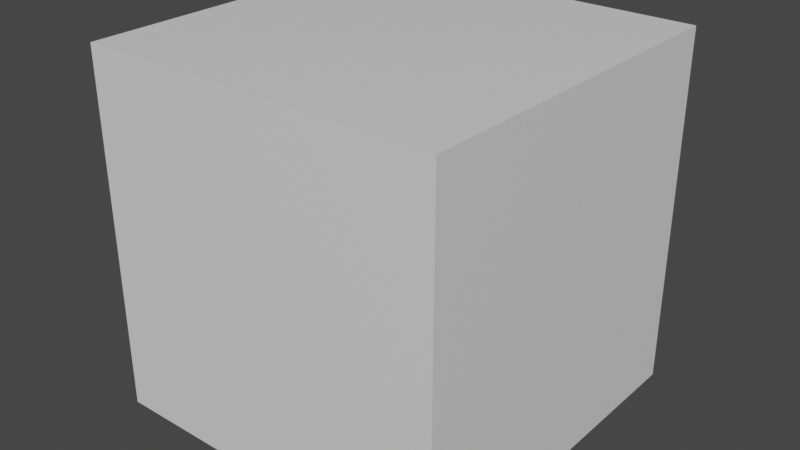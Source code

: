 # Source: visibility.blend  (saved by Blender 2.91.0; exported with 4.5.12 LTS)
import bpy
from mathutils import Matrix  # noqa: F401  (used for matrix-valued properties, if any)

bpy.ops.wm.read_factory_settings(use_empty=True)
scene = bpy.context.scene
scene.name = 'Scene'

# ---- materials (node trees are filled in below, after node groups)
mat_material = bpy.data.materials.new('Material')
mat_material.alpha_threshold = 0.0
mat_material.use_transparent_shadow = False
mat_material.line_color = (0.0, 0.0, 0.0, 1.0)

# ---- material node trees
mat_material.use_nodes = True; mat_material.node_tree.nodes.clear()
_N = mat_material.node_tree.nodes; _L = mat_material.node_tree.links
n0 = _N.new('ShaderNodeOutputMaterial'); n0.name = 'Material Output'; n0.location = (300, 300)
n1 = _N.new('ShaderNodeBsdfPrincipled'); n1.name = 'Principled BSDF'; n1.location = (10, 300)
n1.distribution = 'GGX'
n1.subsurface_method = 'BURLEY'
n1.inputs[2].default_value = 0.4
n1.inputs[3].default_value = 1.45
n1.inputs[27].default_value = (0.0, 0.0, 0.0, 1.0)
n1.inputs[28].default_value = 1.0
_L.new(n1.outputs[0], n0.inputs[0])
n0.is_active_output = True

# ---- world
world_world = bpy.data.worlds.new('World'); scene.world = world_world
world_world.use_nodes = True; world_world.node_tree.nodes.clear()
_N = world_world.node_tree.nodes; _L = world_world.node_tree.links
n0 = _N.new('ShaderNodeOutputWorld'); n0.name = 'World Output'; n0.location = (300, 300)
n1 = _N.new('ShaderNodeBackground'); n1.name = 'Background'; n1.location = (10, 300)
n1.inputs[0].default_value = (0.05088, 0.05088, 0.05088, 1.0)
_L.new(n1.outputs[0], n0.inputs[0])
n0.is_active_output = True
world_world.color = (0.05088, 0.05088, 0.05088)
world_world.use_sun_shadow = False
world_world.sun_shadow_jitter_overblur = 0.0

# ---- meshes
me_cube = bpy.data.meshes.new('Cube')
me_cube.from_pydata([(1.0, 1.0, 1.0), (1.0, 1.0, -1.0), (1.0, -1.0, 1.0), (1.0, -1.0, -1.0), (-1.0, 1.0, 1.0), (-1.0, 1.0, -1.0), (-1.0, -1.0, 1.0), (-1.0, -1.0, -1.0)], [], [(0, 4, 6, 2), (3, 2, 6, 7), (7, 6, 4, 5), (5, 1, 3, 7), (1, 0, 2, 3), (5, 4, 0, 1)])
_uv = me_cube.uv_layers.new(name='UVMap')
_uv.uv.foreach_set('vector', [0.625, 0.5, 0.875, 0.5, 0.875, 0.75, 0.625, 0.75, 0.375, 0.75, 0.625, 0.75, 0.625, 1.0, 0.375, 1.0, 0.375, 0.0, 0.625, 0.0, 0.625, 0.25, 0.375, 0.25, 0.125, 0.5, 0.375, 0.5, 0.375, 0.75, 0.125, 0.75, 0.375, 0.5, 0.625, 0.5, 0.625, 0.75, 0.375, 0.75, 0.375, 0.25, 0.625, 0.25, 0.625, 0.5, 0.375, 0.5])
me_cube.materials.append(mat_material)
me_cube.use_remesh_preserve_volume = False
me_cube.use_remesh_preserve_attributes = False
me_cube.use_mirror_vertex_groups = False
me_cube.update()

# ---- objects
ob_visiblecube = bpy.data.objects.new('VisibleCube', me_cube)
ob_invisibleanimatedcube = bpy.data.objects.new('InvisibleAnimatedCube', me_cube)
ob_invisiblecube = bpy.data.objects.new('InvisibleCube', me_cube)

# ---- transforms, parenting, visibility, modifiers, constraints
ob_visiblecube.location = (0.0, 0.0, 0.0)
ob_visiblecube.lock_rotations_4d = False
ob_visiblecube.empty_display_type = 'ARROWS'
ob_visiblecube.lineart.crease_threshold = 0.0
ob_invisibleanimatedcube.location = (2.0, 0.0, 0.0)
ob_invisibleanimatedcube.lock_rotations_4d = False
ob_invisibleanimatedcube.empty_display_type = 'ARROWS'
ob_invisibleanimatedcube.hide_render = True
ob_invisibleanimatedcube.lineart.crease_threshold = 0.0
ob_invisiblecube.location = (2.0, 0.0, 2.0)
ob_invisiblecube.lock_rotations_4d = False
ob_invisiblecube.empty_display_type = 'ARROWS'
ob_invisiblecube.hide_render = True
ob_invisiblecube.lineart.crease_threshold = 0.0

# ---- collection membership
scene.collection.objects.link(ob_visiblecube)
scene.collection.objects.link(ob_invisibleanimatedcube)
scene.collection.objects.link(ob_invisiblecube)

# ---- scene / render settings (as saved in the file)
scene.frame_start = 1; scene.frame_end = 12; scene.frame_set(1)
scene.render.engine = 'BLENDER_EEVEE_NEXT'
scene.cycles.use_denoising = False
scene.cycles.samples = 128
scene.cycles.sampling_pattern = 'TABULATED_SOBOL'
scene.cycles.use_adaptive_sampling = False
scene.cycles.use_light_tree = False
scene.view_settings.view_transform = 'Filmic'
bpy.context.view_layer.update()

# ---- added for rendering (the .blend has no active camera and no usable light): camera, sun
cam_auto = bpy.data.cameras.new('AutoCamera')
cam_auto.lens = 50.0
cam_auto.sensor_width = 36.0
cam_auto.clip_end = 1000.0
ob_auto_camera = bpy.data.objects.new('AutoCamera', cam_auto)
scene.collection.objects.link(ob_auto_camera)
ob_auto_camera.location = (3.20507, -3.84609, 2.56406)
ob_auto_camera.rotation_euler = (1.09748, -7.21219e-08, 0.694738)
scene.camera = ob_auto_camera
light_auto_sun = bpy.data.lights.new('AutoSun', 'SUN')
light_auto_sun.energy = 3.0
light_auto_sun.angle = 0.0523599
ob_auto_sun = bpy.data.objects.new('AutoSun', light_auto_sun)
scene.collection.objects.link(ob_auto_sun)
ob_auto_sun.rotation_euler = (0.872665, 0.174533, 0.523599)
bpy.context.view_layer.update()
